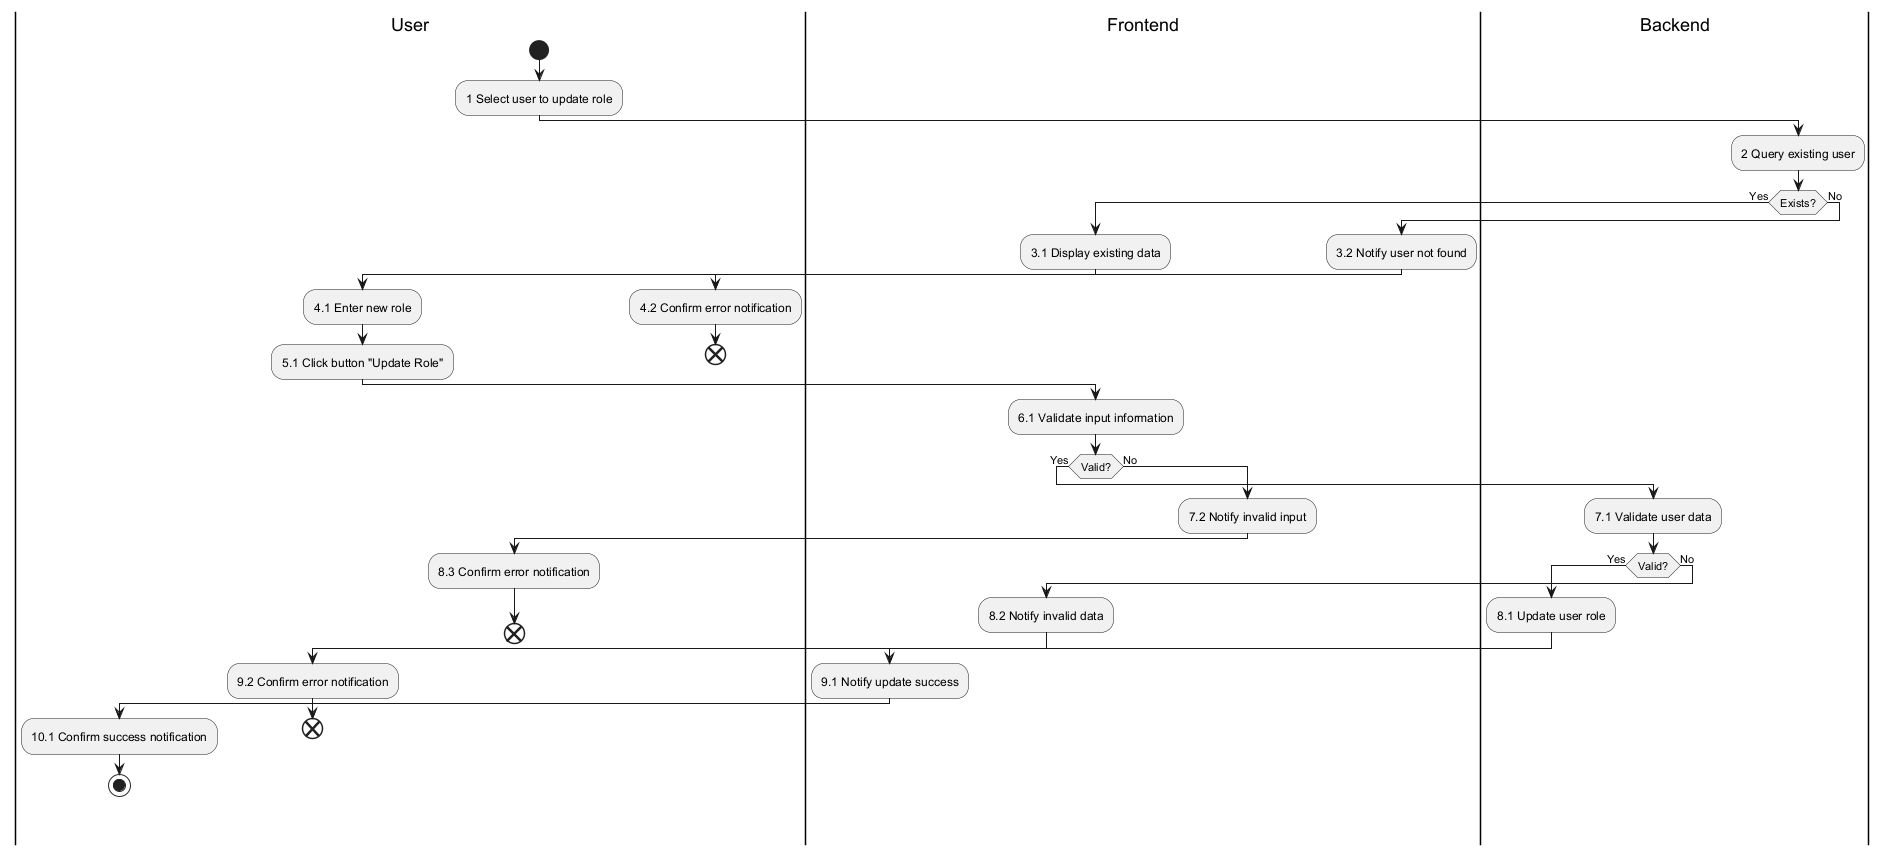

The diagram above was rendered by PlantUML. Its source (embedded in the PNG):
@startuml
|User|
|Frontend|
|Backend|

|User|
start
:1 Select user to update role;
|Backend|
:2 Query existing user;
if (Exists?) then (Yes)
  |Frontend|
  :3.1 Display existing data;
  |User|
  :4.1 Enter new role;
  :5.1 Click button "Update Role";
  |Frontend|
  :6.1 Validate input information;
  if (Valid?) then (Yes)
    |Backend|
    :7.1 Validate user data;
    if (Valid?) then (Yes)
      :8.1 Update user role;
      |Frontend|
      :9.1 Notify update success;
      |User|
      :10.1 Confirm success notification;
      stop
    else (No)
      |Frontend|
      :8.2 Notify invalid data;
      |User|
      :9.2 Confirm error notification;
      end
    endif
  else (No)
    |Frontend|
    :7.2 Notify invalid input;
    |User|
    :8.3 Confirm error notification;
    end
  endif
else (No)
  |Frontend|
  :3.2 Notify user not found;
  |User|
  :4.2 Confirm error notification;
  end
endif
@enduml